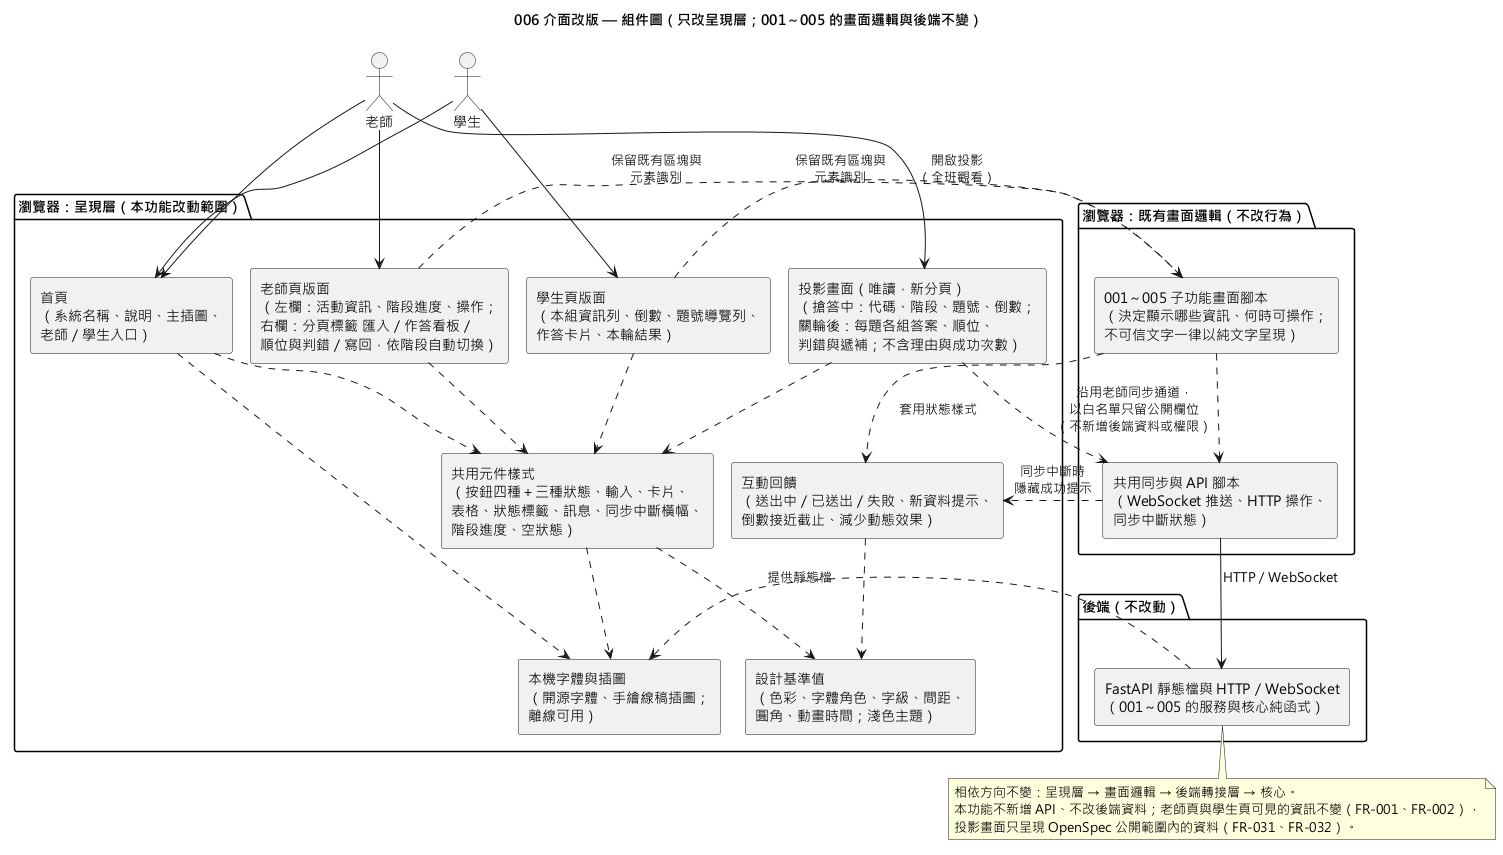

The diagram above was rendered by PlantUML. Its source (embedded in the PNG):
@startuml 006-ui-refresh-component
!pragma layout smetana
skinparam defaultFontName "Microsoft JhengHei"
skinparam componentStyle rectangle
title 006 介面改版 — 組件圖（只改呈現層；001～005 的畫面邏輯與後端不變）

actor "老師" as Teacher
actor "學生" as Student

package "瀏覽器：呈現層（本功能改動範圍）" {
  [首頁\n（系統名稱、說明、主插圖、\n老師／學生入口）] as IndexPage
  [老師頁版面\n（左欄：活動資訊、階段進度、操作；\n右欄：分頁標籤 匯入／作答看板／\n順位與判錯／寫回，依階段自動切換）] as TeacherPage
  [學生頁版面\n（本組資訊列、倒數、題號導覽列、\n作答卡片、本輪結果）] as StudentPage
  [投影畫面（唯讀，新分頁）\n（搶答中：代碼、階段、題號、倒數；\n關輪後：每題各組答案、順位、\n判錯與遞補；不含理由與成功次數）] as Projection
  [共用元件樣式\n（按鈕四種＋三種狀態、輸入、卡片、\n表格、狀態標籤、訊息、同步中斷橫幅、\n階段進度、空狀態）] as Components
  [設計基準值\n（色彩、字體角色、字級、間距、\n圓角、動畫時間；淺色主題）] as Tokens
  [互動回饋\n（送出中／已送出／失敗、新資料提示、\n倒數接近截止、減少動態效果）] as Feedback
  [本機字體與插圖\n（開源字體、手繪線稿插圖；\n離線可用）] as Assets
}

package "瀏覽器：既有畫面邏輯（不改行為）" {
  [001～005 子功能畫面腳本\n（決定顯示哪些資訊、何時可操作；\n不可信文字一律以純文字呈現）] as FeatureJs
  [共用同步與 API 腳本\n（WebSocket 推送、HTTP 操作、\n同步中斷狀態）] as SyncJs
}

package "後端（不改動）" {
  [FastAPI 靜態檔與 HTTP／WebSocket\n（001～005 的服務與核心純函式）] as Backend
}

Teacher --> IndexPage
Student --> IndexPage
Teacher --> TeacherPage
Teacher --> Projection : 開啟投影\n（全班觀看）
Student --> StudentPage

IndexPage ..> Components
TeacherPage ..> Components
StudentPage ..> Components
Projection ..> Components
Projection ..> SyncJs : 沿用老師同步通道，\n以白名單只留公開欄位\n（不新增後端資料或權限）
Components ..> Tokens
Feedback ..> Tokens
Components ..> Assets
IndexPage ..> Assets

TeacherPage ..> FeatureJs : 保留既有區塊與\n元素識別
StudentPage ..> FeatureJs : 保留既有區塊與\n元素識別
FeatureJs ..> Feedback : 套用狀態樣式
SyncJs ..> Feedback : 同步中斷時\n隱藏成功提示
FeatureJs ..> SyncJs
SyncJs --> Backend : HTTP／WebSocket
Backend ..> Assets : 提供靜態檔

note bottom of Backend
  相依方向不變：呈現層 → 畫面邏輯 → 後端轉接層 → 核心。
  本功能不新增 API、不改後端資料；老師頁與學生頁可見的資訊不變（FR-001、FR-002），
  投影畫面只呈現 OpenSpec 公開範圍內的資料（FR-031、FR-032）。
end note
@enduml